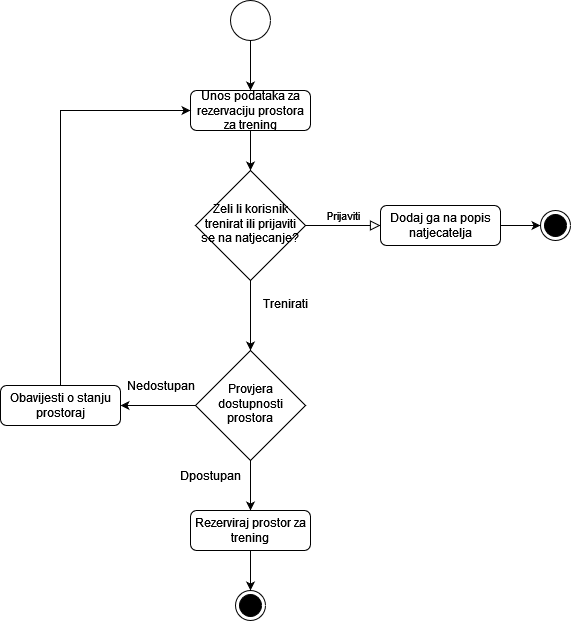

The diagram above was exported from draw.io. Its source (the exported page's mxGraphModel, read from the mxfile embedded in the PNG):
<mxGraphModel dx="2140" dy="566" grid="1" gridSize="10" guides="1" tooltips="1" connect="1" arrows="1" fold="1" page="1" pageScale="1" pageWidth="850" pageHeight="1100" math="0" shadow="0">
  <root>
    <mxCell id="0" />
    <mxCell id="1" parent="0" />
    <mxCell id="1msQDFXmJ5z_VrNxD1IW-1" value="" style="edgeStyle=orthogonalEdgeStyle;rounded=0;orthogonalLoop=1;jettySize=auto;html=1;" edge="1" parent="1" source="1msQDFXmJ5z_VrNxD1IW-2" target="1msQDFXmJ5z_VrNxD1IW-5">
      <mxGeometry relative="1" as="geometry" />
    </mxCell>
    <mxCell id="1msQDFXmJ5z_VrNxD1IW-2" value="Unos podataka za rezervaciju prostora za trening" style="rounded=1;whiteSpace=wrap;html=1;fontSize=12;glass=0;strokeWidth=1;shadow=0;" vertex="1" parent="1">
      <mxGeometry x="160" y="170" width="120" height="40" as="geometry" />
    </mxCell>
    <mxCell id="1msQDFXmJ5z_VrNxD1IW-3" value="Prijaviti" style="edgeStyle=orthogonalEdgeStyle;rounded=0;html=1;jettySize=auto;orthogonalLoop=1;fontSize=11;endArrow=block;endFill=0;endSize=8;strokeWidth=1;shadow=0;labelBackgroundColor=none;" edge="1" parent="1" source="1msQDFXmJ5z_VrNxD1IW-5" target="1msQDFXmJ5z_VrNxD1IW-7">
      <mxGeometry x="0.0074" y="10" relative="1" as="geometry">
        <mxPoint as="offset" />
      </mxGeometry>
    </mxCell>
    <mxCell id="1msQDFXmJ5z_VrNxD1IW-4" value="" style="edgeStyle=orthogonalEdgeStyle;rounded=0;orthogonalLoop=1;jettySize=auto;html=1;" edge="1" parent="1" source="1msQDFXmJ5z_VrNxD1IW-5" target="1msQDFXmJ5z_VrNxD1IW-13">
      <mxGeometry relative="1" as="geometry" />
    </mxCell>
    <mxCell id="1msQDFXmJ5z_VrNxD1IW-5" value="Zeli li korisnik trenirat ili prijaviti se na natjecanje?" style="rhombus;whiteSpace=wrap;html=1;shadow=0;fontFamily=Helvetica;fontSize=12;align=center;strokeWidth=1;spacing=6;spacingTop=-4;" vertex="1" parent="1">
      <mxGeometry x="165" y="250" width="110" height="110" as="geometry" />
    </mxCell>
    <mxCell id="1msQDFXmJ5z_VrNxD1IW-6" value="" style="edgeStyle=orthogonalEdgeStyle;rounded=0;orthogonalLoop=1;jettySize=auto;html=1;" edge="1" parent="1" source="1msQDFXmJ5z_VrNxD1IW-7" target="1msQDFXmJ5z_VrNxD1IW-10">
      <mxGeometry relative="1" as="geometry" />
    </mxCell>
    <mxCell id="1msQDFXmJ5z_VrNxD1IW-7" value="Dodaj ga na popis natjecatelja" style="rounded=1;whiteSpace=wrap;html=1;fontSize=12;glass=0;strokeWidth=1;shadow=0;" vertex="1" parent="1">
      <mxGeometry x="350" y="285" width="120" height="40" as="geometry" />
    </mxCell>
    <mxCell id="1msQDFXmJ5z_VrNxD1IW-8" style="edgeStyle=orthogonalEdgeStyle;rounded=0;orthogonalLoop=1;jettySize=auto;html=1;exitX=0.5;exitY=1;exitDx=0;exitDy=0;entryX=0.5;entryY=0;entryDx=0;entryDy=0;" edge="1" parent="1" source="1msQDFXmJ5z_VrNxD1IW-9" target="1msQDFXmJ5z_VrNxD1IW-2">
      <mxGeometry relative="1" as="geometry" />
    </mxCell>
    <mxCell id="1msQDFXmJ5z_VrNxD1IW-9" value="" style="ellipse;whiteSpace=wrap;html=1;aspect=fixed;" vertex="1" parent="1">
      <mxGeometry x="200" y="80" width="40" height="40" as="geometry" />
    </mxCell>
    <mxCell id="1msQDFXmJ5z_VrNxD1IW-10" value="" style="ellipse;html=1;shape=endState;fillColor=strokeColor;" vertex="1" parent="1">
      <mxGeometry x="510" y="290" width="30" height="30" as="geometry" />
    </mxCell>
    <mxCell id="1msQDFXmJ5z_VrNxD1IW-11" value="" style="edgeStyle=orthogonalEdgeStyle;rounded=0;orthogonalLoop=1;jettySize=auto;html=1;" edge="1" parent="1" source="1msQDFXmJ5z_VrNxD1IW-13" target="1msQDFXmJ5z_VrNxD1IW-16">
      <mxGeometry relative="1" as="geometry" />
    </mxCell>
    <mxCell id="1msQDFXmJ5z_VrNxD1IW-12" value="" style="edgeStyle=orthogonalEdgeStyle;rounded=0;orthogonalLoop=1;jettySize=auto;html=1;" edge="1" parent="1" source="1msQDFXmJ5z_VrNxD1IW-13" target="1msQDFXmJ5z_VrNxD1IW-18">
      <mxGeometry relative="1" as="geometry" />
    </mxCell>
    <mxCell id="1msQDFXmJ5z_VrNxD1IW-13" value="Provjera dostupnosti prostora" style="rhombus;whiteSpace=wrap;html=1;shadow=0;fontFamily=Helvetica;fontSize=12;align=center;strokeWidth=1;spacing=6;spacingTop=-4;" vertex="1" parent="1">
      <mxGeometry x="165" y="430" width="110" height="110" as="geometry" />
    </mxCell>
    <mxCell id="1msQDFXmJ5z_VrNxD1IW-14" value="Trenirati" style="text;html=1;align=center;verticalAlign=middle;resizable=0;points=[];autosize=1;strokeColor=none;fillColor=none;" vertex="1" parent="1">
      <mxGeometry x="220" y="368" width="70" height="30" as="geometry" />
    </mxCell>
    <mxCell id="1msQDFXmJ5z_VrNxD1IW-15" style="edgeStyle=orthogonalEdgeStyle;rounded=0;orthogonalLoop=1;jettySize=auto;html=1;exitX=0.5;exitY=0;exitDx=0;exitDy=0;entryX=0;entryY=0.5;entryDx=0;entryDy=0;" edge="1" parent="1" source="1msQDFXmJ5z_VrNxD1IW-16" target="1msQDFXmJ5z_VrNxD1IW-2">
      <mxGeometry relative="1" as="geometry" />
    </mxCell>
    <mxCell id="1msQDFXmJ5z_VrNxD1IW-16" value="Obavijesti o stanju prostoraj" style="rounded=1;whiteSpace=wrap;html=1;fontSize=12;glass=0;strokeWidth=1;shadow=0;" vertex="1" parent="1">
      <mxGeometry x="-30" y="465" width="120" height="40" as="geometry" />
    </mxCell>
    <mxCell id="1msQDFXmJ5z_VrNxD1IW-17" value="" style="edgeStyle=orthogonalEdgeStyle;rounded=0;orthogonalLoop=1;jettySize=auto;html=1;" edge="1" parent="1" source="1msQDFXmJ5z_VrNxD1IW-18" target="1msQDFXmJ5z_VrNxD1IW-21">
      <mxGeometry relative="1" as="geometry" />
    </mxCell>
    <mxCell id="1msQDFXmJ5z_VrNxD1IW-18" value="Rezerviraj prostor za trening" style="rounded=1;whiteSpace=wrap;html=1;fontSize=12;glass=0;strokeWidth=1;shadow=0;" vertex="1" parent="1">
      <mxGeometry x="160" y="590" width="120" height="40" as="geometry" />
    </mxCell>
    <mxCell id="1msQDFXmJ5z_VrNxD1IW-19" value="Nedostupan" style="text;html=1;align=center;verticalAlign=middle;resizable=0;points=[];autosize=1;strokeColor=none;fillColor=none;" vertex="1" parent="1">
      <mxGeometry x="85" y="450" width="90" height="30" as="geometry" />
    </mxCell>
    <mxCell id="1msQDFXmJ5z_VrNxD1IW-20" value="Dpostupan" style="text;html=1;align=center;verticalAlign=middle;resizable=0;points=[];autosize=1;strokeColor=none;fillColor=none;" vertex="1" parent="1">
      <mxGeometry x="140" y="540" width="80" height="30" as="geometry" />
    </mxCell>
    <mxCell id="1msQDFXmJ5z_VrNxD1IW-21" value="" style="ellipse;html=1;shape=endState;fillColor=strokeColor;" vertex="1" parent="1">
      <mxGeometry x="205" y="670" width="30" height="30" as="geometry" />
    </mxCell>
  </root>
</mxGraphModel>